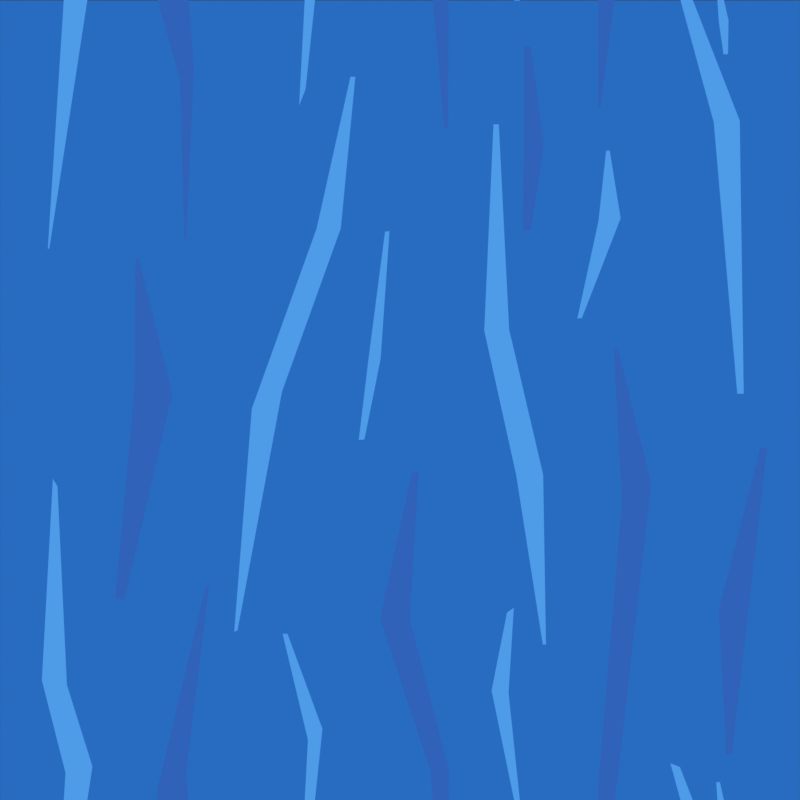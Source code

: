 # Source: water-2.blend  (saved by Blender 2.93.20; exported with 4.5.12 LTS)
import bpy
from mathutils import Matrix  # noqa: F401  (used for matrix-valued properties, if any)

bpy.ops.wm.read_factory_settings(use_empty=True)
scene = bpy.context.scene
scene.name = 'Scene'

# ---- collections
col_collection = bpy.data.collections.new('Collection'); scene.collection.children.link(col_collection)
col_collection_2 = bpy.data.collections.new('Collection 2'); scene.collection.children.link(col_collection_2)
col_collection_2.hide_render = True

# ---- materials (node trees are filled in below, after node groups)
mat_material = bpy.data.materials.new('Material')
mat_material.alpha_threshold = 0.0
mat_material.use_transparent_shadow = False
mat_material.line_color = (0.0, 0.0, 0.0, 1.0)
mat_material_002 = bpy.data.materials.new('Material.002')
mat_material_002.alpha_threshold = 0.0
mat_material_002.use_transparent_shadow = False
mat_material_002.line_color = (0.0, 0.0, 0.0, 1.0)
mat_material_001 = bpy.data.materials.new('Material.001')
mat_material_001.alpha_threshold = 0.0
mat_material_001.use_transparent_shadow = False
mat_material_001.line_color = (0.0, 0.0, 0.0, 1.0)
mat_material_003 = bpy.data.materials.new('Material.003')
mat_material_003.alpha_threshold = 0.0
mat_material_003.use_transparent_shadow = False
mat_material_003.line_color = (0.0, 0.0, 0.0, 1.0)

# ---- material node trees
mat_material.use_nodes = True; mat_material.node_tree.nodes.clear()
_N = mat_material.node_tree.nodes; _L = mat_material.node_tree.links
n0 = _N.new('ShaderNodeOutputMaterial'); n0.name = 'Material Output'; n0.location = (63, 310)
n1 = _N.new('ShaderNodeEmission'); n1.name = 'Emission'; n1.location = (-135, 315)
n1.inputs[0].default_value = (0.02029, 0.15, 0.5271, 1.0)
_L.new(n1.outputs[0], n0.inputs[0])
n0.is_active_output = True
mat_material_002.use_nodes = True; mat_material_002.node_tree.nodes.clear()
_N = mat_material_002.node_tree.nodes; _L = mat_material_002.node_tree.links
n0 = _N.new('ShaderNodeOutputMaterial'); n0.name = 'Material Output'; n0.location = (300, 300)
n1 = _N.new('ShaderNodeEmission'); n1.name = 'Emission'; n1.location = (35, 279)
n1.inputs[0].default_value = (0.07671, 0.3272, 0.8098, 1.0)
_L.new(n1.outputs[0], n0.inputs[0])
n0.is_active_output = True
mat_material_001.use_nodes = True; mat_material_001.node_tree.nodes.clear()
_N = mat_material_001.node_tree.nodes; _L = mat_material_001.node_tree.links
n0 = _N.new('ShaderNodeOutputMaterial'); n0.name = 'Material Output'; n0.location = (300, 300)
n1 = _N.new('ShaderNodeEmission'); n1.name = 'Emission'; n1.location = (35, 279)
n1.inputs[0].default_value = (0.02956, 0.1221, 0.4852, 1.0)
_L.new(n1.outputs[0], n0.inputs[0])
n0.is_active_output = True
mat_material_003.use_nodes = True; mat_material_003.node_tree.nodes.clear()
_N = mat_material_003.node_tree.nodes; _L = mat_material_003.node_tree.links
n0 = _N.new('ShaderNodeOutputMaterial'); n0.name = 'Material Output'; n0.location = (1187, 472)
n1 = _N.new('ShaderNodeEmission'); n1.name = 'Emission'; n1.location = (742, 532)
n1.inputs[0].default_value = (0.3701, 0.6767, 1.0, 1.0)
_L.new(n1.outputs[0], n0.inputs[0])
n0.is_active_output = True

# ---- world
world_world = bpy.data.worlds.new('World'); scene.world = world_world
world_world.use_nodes = True; world_world.node_tree.nodes.clear()
_N = world_world.node_tree.nodes; _L = world_world.node_tree.links
n0 = _N.new('ShaderNodeOutputWorld'); n0.name = 'World Output'; n0.location = (300, 300)
n1 = _N.new('ShaderNodeBackground'); n1.name = 'Background'; n1.location = (10, 300)
n1.inputs[0].default_value = (0.05088, 0.05088, 0.05088, 1.0)
_L.new(n1.outputs[0], n0.inputs[0])
n0.is_active_output = True
world_world.color = (0.05088, 0.05088, 0.05088)
world_world.use_sun_shadow = False
world_world.sun_shadow_jitter_overblur = 0.0

# ---- cameras
cam_camera = bpy.data.cameras.new('Camera')
cam_camera.type = 'ORTHO'
cam_camera.clip_end = 100.0
cam_camera.ortho_scale = 2.0

# ---- meshes
me_plane = bpy.data.meshes.new('Plane')
me_plane.from_pydata([(-1.0, 0.0, -1.0), (1.0, 0.0, -1.0), (-1.0, 0.0, 1.0), (1.0, 0.0, 1.0)], [], [(0, 1, 3, 2)])
_uv = me_plane.uv_layers.new(name='UVMap')
_uv.uv.foreach_set('vector', [0.0, 0.0, 1.0, 0.0, 1.0, 1.0, 0.0, 1.0])
me_plane.materials.append(mat_material)
me_plane.use_remesh_fix_poles = True
me_plane.use_remesh_preserve_attributes = False
me_plane.update()
me_plane_002 = bpy.data.meshes.new('Plane.002')
me_plane_002.from_pydata([(-0.2083, 1.258e-08, 0.3476), (-0.148, 1.258e-08, 0.3476), (-0.3704, -3.329e-08, -0.103), (-0.2951, -3.895e-08, -0.06088), (-0.1239, -1.269e-08, 0.7265), (-0.1117, -1.269e-08, 0.7265), (-0.4144, 1.177e-08, -0.661), (-0.4062, 1.13e-08, -0.6575), (0.2106, -1.099e-08, 0.09197), (0.2728, -1.128e-08, 0.0954), (0.2904, -3.792e-08, -0.2686), (0.3579, -3.775e-08, -0.2685), (0.2337, -6.266e-08, 0.6075), (0.247, -6.266e-08, 0.6075), (0.3571, -2.155e-09, -0.693), (0.3649, -2.155e-09, -0.693), (0.7844, -6.062e-10, 0.6128), (0.8494, -9.218e-10, 0.6166), (0.8431, -1.323e-08, -0.06617), (0.8593, -1.325e-08, -0.06584), (0.6761, -3.434e-08, 1.01), (0.6997, -3.362e-08, 1.001), (-0.8362, 1.337e-07, -1.014), (-0.7689, 1.318e-07, -0.998), (-0.8804, 8.84e-08, -1.703), (-0.8767, 8.836e-08, -1.703), (-0.8953, 1.149e-07, -0.7822), (-0.8327, 1.153e-07, -0.7938), (-0.8678, 7.325e-08, -0.2786), (-0.8564, 7.479e-08, -0.2972), (-0.0499, -7.321e-08, 1.371), (0.02443, -7.321e-08, 1.371), (0.07528, -1.216e-07, 0.9933), (0.122, -1.216e-07, 0.9933), (0.02949, -1.219e-07, 1.737), (0.04642, -1.219e-07, 1.737), (0.1102, -6.667e-08, 0.5994), (0.1201, -6.667e-08, 0.5994), (1.224, -1.19e-07, 0.4909), (-0.6094, -5.308e-08, 0.9317), (-0.5343, -5.797e-08, 0.9908), (-0.5503, -8.633e-08, 0.7183), (-0.515, -8.877e-08, 0.7479), (-0.4859, -9.636e-08, 1.454), (-0.4771, -9.636e-08, 1.454), (-0.5391, -5.212e-08, 0.3211), (-0.534, -5.212e-08, 0.3211), (0.555, 4.639e-08, -0.3383), (0.6285, 4.165e-08, -0.2894), (0.4953, 1.955e-08, -1.047), (0.5438, 1.694e-08, -1.028), (0.5343, 4.71e-08, 0.04563), (0.5447, 4.71e-08, 0.04563), (0.4952, 3.6e-08, -1.351), (0.5012, 3.6e-08, -1.351), (-0.6633, -1.9e-07, 1.951), (-0.5691, -1.847e-07, 1.934), (-0.6612, -2.061e-07, 2.271), (-0.6524, -2.061e-07, 2.271), (-0.7119, -1.208e-07, 1.423), (-0.6886, -1.194e-07, 1.419), (0.7972, -7.646e-08, 1.395), (0.8715, -7.646e-08, 1.395), (0.9008, -1.3e-07, 1.798), (0.9177, -1.3e-07, 1.798), (0.8149, -2.906e-08, 1.032), (0.8296, -2.906e-08, 1.032), (-0.2521, -2.867e-08, 0.6546), (-0.2361, -3.419e-08, 0.6957), (-0.2935, -9.425e-08, 1.334), (-0.2813, -9.425e-08, 1.334), (0.229, -9.999e-08, 1.192), (0.2714, -9.921e-08, 1.186), (0.2675, -1.017e-07, 1.387), (0.2845, -1.033e-07, 1.399), (0.2855, -6.499e-08, 0.9171), (0.2996, -6.499e-08, 0.9171), (0.7969, -5.366e-08, 0.8653), (0.8214, -5.39e-08, 0.8671), (0.7907, -4.71e-08, 0.9627), (0.7996, -4.719e-08, 0.9633), (0.8088, -4.41e-08, 0.7825), (0.8201, -4.421e-08, 0.7833), (-0.07899, 5.764e-08, 0.01905), (-0.04844, 5.731e-08, 0.02154), (-0.03744, 3.91e-08, 0.3395), (-0.02633, 3.898e-08, 0.3404), (-0.1031, 8.265e-08, -0.1817), (-0.08901, 8.25e-08, -0.1805), (0.4962, 1.35e-08, 0.3655), (0.5516, 1.251e-08, 0.3729), (0.5153, 9.472e-09, 0.5416), (0.5242, 9.387e-09, 0.5422), (0.4433, 4.461e-08, 0.1222), (0.4546, 4.45e-08, 0.123), (-0.2302, -7.153e-08, 1.069), (-0.1939, -7.511e-08, 1.096), (0.31, 3.688e-08, 0.5487), (0.3597, 3.582e-08, 0.5583), (0.3107, 9.35e-09, 0.8029), (0.3276, 9.504e-09, 0.8015), (0.307, 5.895e-08, 0.3399), (0.3278, 5.85e-08, 0.3439)], [], [(0, 1, 3, 2), (1, 0, 4, 5), (2, 3, 7, 6), (8, 9, 11, 10), (9, 8, 12, 13), (10, 11, 15, 14), (16, 17, 19, 18), (17, 16, 20, 21), (22, 23, 25, 24), (23, 22, 26, 27), (27, 26, 28, 29), (30, 31, 33, 32), (31, 30, 34, 35), (32, 33, 37, 36), (39, 40, 42, 41), (40, 39, 43, 44), (41, 42, 46, 45), (47, 48, 50, 49), (48, 47, 51, 52), (49, 50, 54, 53), (56, 55, 57, 58), (55, 56, 60, 59), (62, 61, 63, 64), (61, 62, 66, 65), (96, 95, 69, 70), (72, 71, 73, 74), (71, 72, 76, 75), (78, 77, 79, 80), (77, 78, 82, 81), (84, 83, 85, 86), (83, 84, 88, 87), (90, 89, 91, 92), (89, 90, 94, 93), (68, 67, 95, 96), (98, 97, 99, 100), (97, 98, 102, 101)])
me_plane_002.polygons.foreach_set('material_index', [0, 0, 0, 0, 0, 0, 0, 0, 0, 0, 0, 1, 1, 1, 1, 1, 1, 1, 1, 1, 1, 1, 1, 1, 0, 0, 0, 0, 0, 0, 0, 0, 0, 0, 1, 1])
_uv = me_plane_002.uv_layers.new(name='UVMap')
_uv.uv.foreach_set('vector', [0.0, 0.0, 1.0, 0.0, 1.0, 1.0, 0.0, 1.0, 1.0, 0.0, 0.0, 0.0, 0.0, 0.0, 1.0, 0.0, 0.0, 1.0, 1.0, 1.0, 1.0, 1.0, 0.0, 1.0, 0.0, 0.0, 1.0, 0.0, 1.0, 1.0, 0.0, 1.0, 1.0, 0.0, 0.0, 0.0, 0.0, 0.0, 1.0, 0.0, 0.0, 1.0, 1.0, 1.0, 1.0, 1.0, 0.0, 1.0, 0.0, 0.0, 1.0, 0.0, 1.0, 1.0, 0.0, 1.0, 1.0, 0.0, 0.0, 0.0, 0.0, 0.0, 1.0, 0.0, 0.0, 0.0, 1.0, 0.0, 1.0, 1.0, 0.0, 1.0, 1.0, 0.0, 0.0, 0.0, 0.0, 0.0, 1.0, 0.0, 1.0, 0.0, 0.0, 0.0, 0.0, 0.0, 1.0, 0.0, 0.0, 0.0, 1.0, 0.0, 1.0, 1.0, 0.0, 1.0, 1.0, 0.0, 0.0, 0.0, 0.0, 0.0, 1.0, 0.0, 0.0, 1.0, 1.0, 1.0, 1.0, 1.0, 0.0, 1.0, 0.0, 0.0, 1.0, 0.0, 1.0, 1.0, 0.0, 1.0, 1.0, 0.0, 0.0, 0.0, 0.0, 0.0, 1.0, 0.0, 0.0, 1.0, 1.0, 1.0, 1.0, 1.0, 0.0, 1.0, 0.0, 0.0, 1.0, 0.0, 1.0, 1.0, 0.0, 1.0, 1.0, 0.0, 0.0, 0.0, 0.0, 0.0, 1.0, 0.0, 0.0, 1.0, 1.0, 1.0, 1.0, 1.0, 0.0, 1.0, 1.0, 0.0, 0.0, 0.0, 0.0, 0.0, 1.0, 0.0, 0.0, 0.0, 1.0, 0.0, 1.0, 0.0, 0.0, 0.0, 1.0, 0.0, 0.0, 0.0, 0.0, 0.0, 1.0, 0.0, 0.0, 0.0, 1.0, 0.0, 1.0, 0.0, 0.0, 0.0, 1.0, 0.0, 0.0, 0.0, 0.0, 0.0, 1.0, 0.0, 1.0, 0.0, 0.0, 0.0, 0.0, 0.0, 1.0, 0.0, 0.0, 0.0, 1.0, 0.0, 1.0, 0.0, 0.0, 0.0, 1.0, 0.0, 0.0, 0.0, 0.0, 0.0, 1.0, 0.0, 0.0, 0.0, 1.0, 0.0, 1.0, 0.0, 0.0, 0.0, 1.0, 0.0, 0.0, 0.0, 0.0, 0.0, 1.0, 0.0, 0.0, 0.0, 1.0, 0.0, 1.0, 0.0, 0.0, 0.0, 1.0, 0.0, 0.0, 0.0, 0.0, 0.0, 1.0, 0.0, 0.0, 0.0, 1.0, 0.0, 1.0, 0.0, 0.0, 0.0, 1.0, 0.0, 0.0, 0.0, 0.0, 0.0, 1.0, 0.0, 1.0, 0.0, 0.0, 0.0, 0.0, 0.0, 1.0, 0.0, 0.0, 0.0, 1.0, 0.0, 1.0, 0.0, 0.0, 0.0])
me_plane_002.materials.append(mat_material_002)
me_plane_002.materials.append(mat_material_001)
me_plane_002.use_remesh_fix_poles = True
me_plane_002.use_remesh_preserve_attributes = False
me_plane_002.update()
me_plane_004 = bpy.data.meshes.new('Plane.004')
me_plane_004.from_pydata([(-1.002, -8.779e-09, -0.146), (0.9996, -2.197e-09, -0.146), (-1.002, -8.725e-09, 0.6269), (0.9999, -7.157e-10, 0.6269), (-0.7191, -2.483e-08, -0.008752), (-0.4324, -1.979e-08, -0.01341), (-0.1429, -1.915e-10, -0.166), (0.142, -4.502e-09, 0.01077), (0.4275, -5.609e-09, -0.05498), (0.7131, -6.24e-09, -0.04099), (0.7141, -1.098e-09, 0.5754), (0.4273, -6.583e-09, 0.6334), (0.1422, -3.258e-09, 0.6013), (-0.1446, -9.112e-09, 0.4375), (-0.4296, -5.247e-09, 0.5824), (-0.7165, -1.136e-08, 0.5306), (-1.002, -8.779e-09, -0.146), (0.9996, -2.197e-09, -0.146), (-1.002, -8.725e-09, 0.6269), (0.9999, -7.157e-10, 0.6269), (-0.7191, -2.483e-08, -0.008752), (-0.4324, -1.979e-08, -0.01341), (-0.1429, -1.915e-10, -0.166), (0.142, -4.502e-09, 0.01077), (0.4275, -5.609e-09, -0.05498), (0.7131, -6.24e-09, -0.04099), (0.7141, -1.098e-09, 0.5754), (0.4273, -6.583e-09, 0.6334), (0.1422, -3.258e-09, 0.6013), (-0.1446, -9.112e-09, 0.4375), (-0.4296, -5.247e-09, 0.5824), (-0.7165, -1.136e-08, 0.5306)], [], [(9, 10, 3, 1), (0, 2, 15, 4), (4, 15, 14, 5), (5, 14, 13, 6), (6, 13, 12, 7), (7, 12, 11, 8), (8, 11, 10, 9), (25, 17, 19, 26), (16, 20, 31, 18), (20, 21, 30, 31), (21, 22, 29, 30), (22, 23, 28, 29), (23, 24, 27, 28), (24, 25, 26, 27), (14, 15, 31, 30), (7, 8, 24, 23), (9, 1, 17, 25), (8, 9, 25, 24), (1, 3, 19, 17), (3, 10, 26, 19), (15, 2, 18, 31), (10, 11, 27, 26), (0, 4, 20, 16), (11, 12, 28, 27), (4, 5, 21, 20), (12, 13, 29, 28), (5, 6, 22, 21), (13, 14, 30, 29), (6, 7, 23, 22), (2, 0, 16, 18)])
_uv = me_plane_004.uv_layers.new(name='UVMap')
_uv.uv.foreach_set('vector', [0.8571, 0.0, 0.8571, 1.0, 1.0, 1.0, 1.0, 0.0, 0.0, 0.0, 0.0, 1.0, 0.1429, 1.0, 0.1429, 0.0, 0.1429, 0.0, 0.1429, 1.0, 0.2857, 1.0, 0.2857, 0.0, 0.2857, 0.0, 0.2857, 1.0, 0.4286, 1.0, 0.4286, 0.0, 0.4286, 0.0, 0.4286, 1.0, 0.5714, 1.0, 0.5714, 0.0, 0.5714, 0.0, 0.5714, 1.0, 0.7143, 1.0, 0.7143, 0.0, 0.7143, 0.0, 0.7143, 1.0, 0.8571, 1.0, 0.8571, 0.0, 0.8571, 0.0, 1.0, 0.0, 1.0, 1.0, 0.8571, 1.0, 0.0, 0.0, 0.1429, 0.0, 0.1429, 1.0, 0.0, 1.0, 0.1429, 0.0, 0.2857, 0.0, 0.2857, 1.0, 0.1429, 1.0, 0.2857, 0.0, 0.4286, 0.0, 0.4286, 1.0, 0.2857, 1.0, 0.4286, 0.0, 0.5714, 0.0, 0.5714, 1.0, 0.4286, 1.0, 0.5714, 0.0, 0.7143, 0.0, 0.7143, 1.0, 0.5714, 1.0, 0.7143, 0.0, 0.8571, 0.0, 0.8571, 1.0, 0.7143, 1.0, 0.2857, 1.0, 0.1429, 1.0, 0.1429, 1.0, 0.2857, 1.0, 0.5714, 0.0, 0.7143, 0.0, 0.7143, 0.0, 0.5714, 0.0, 0.8571, 0.0, 1.0, 0.0, 1.0, 0.0, 0.8571, 0.0, 0.7143, 0.0, 0.8571, 0.0, 0.8571, 0.0, 0.7143, 0.0, 1.0, 0.0, 1.0, 1.0, 1.0, 1.0, 1.0, 0.0, 1.0, 1.0, 0.8571, 1.0, 0.8571, 1.0, 1.0, 1.0, 0.1429, 1.0, 0.0, 1.0, 0.0, 1.0, 0.1429, 1.0, 0.8571, 1.0, 0.7143, 1.0, 0.7143, 1.0, 0.8571, 1.0, 0.0, 0.0, 0.1429, 0.0, 0.1429, 0.0, 0.0, 0.0, 0.7143, 1.0, 0.5714, 1.0, 0.5714, 1.0, 0.7143, 1.0, 0.1429, 0.0, 0.2857, 0.0, 0.2857, 0.0, 0.1429, 0.0, 0.5714, 1.0, 0.4286, 1.0, 0.4286, 1.0, 0.5714, 1.0, 0.2857, 0.0, 0.4286, 0.0, 0.4286, 0.0, 0.2857, 0.0, 0.4286, 1.0, 0.2857, 1.0, 0.2857, 1.0, 0.4286, 1.0, 0.4286, 0.0, 0.5714, 0.0, 0.5714, 0.0, 0.4286, 0.0, 0.0, 1.0, 0.0, 0.0, 0.0, 0.0, 0.0, 1.0])
me_plane_004.materials.append(mat_material_003)
me_plane_004.use_remesh_fix_poles = True
me_plane_004.use_remesh_preserve_attributes = False
me_plane_004.update()

# ---- objects
ob_camera = bpy.data.objects.new('Camera', cam_camera)
ob_plane = bpy.data.objects.new('Plane', me_plane)
ob_plane_001 = bpy.data.objects.new('Plane.001', me_plane_002)
ob_plane_002 = bpy.data.objects.new('Plane.002', me_plane_004)

# ---- transforms, parenting, visibility, modifiers, constraints
ob_camera.location = (0.0, -6.926, 0.0)
ob_camera.rotation_euler = (1.571, 0.0, 0.0)
ob_camera.lock_rotations_4d = False
ob_camera.empty_display_type = 'ARROWS'
ob_camera.color = (0.0, 0.0, 0.0, 0.0)
ob_camera.display_type = 'WIRE'
ob_camera.lineart.crease_threshold = 0.0
ob_plane.location = (0.0, 0.0, 0.0)
ob_plane_001.location = (-2.0, -0.1, -5.917)
_m = ob_plane_001.modifiers.new('Array', 'ARRAY')
_m.count = 3
_m.use_constant_offset = True
_m.constant_offset_displace = (2.0, 0.0, 0.0)
_m.use_relative_offset = False
_m = ob_plane_001.modifiers.new('Array.001', 'ARRAY')
_m.count = 5
_m.use_constant_offset = True
_m.constant_offset_displace = (0.0, 0.0, 2.0)
_m.use_relative_offset = False
ob_plane_002.location = (0.0, -0.2, 0.0)
_m = ob_plane_002.modifiers.new('Array', 'ARRAY')
_m.count = 3

# ---- collection membership
col_collection.objects.link(ob_camera)
col_collection.objects.link(ob_plane)
col_collection.objects.link(ob_plane_001)
col_collection_2.objects.link(ob_plane_002)

# ---- scene / render settings (as saved in the file)
scene.camera = ob_camera
scene.frame_start = 1; scene.frame_end = 24; scene.frame_set(1)
scene.render.engine = 'BLENDER_EEVEE_NEXT'
scene.render.resolution_x = 160
scene.render.resolution_y = 160
scene.render.film_transparent = True
scene.render.use_single_layer = True
scene.cycles.use_denoising = False
scene.cycles.samples = 128
scene.cycles.sampling_pattern = 'TABULATED_SOBOL'
scene.cycles.use_adaptive_sampling = False
scene.cycles.use_light_tree = False
scene.eevee.use_raytracing = True
scene.view_settings.view_transform = 'Standard'
bpy.context.view_layer.update()
